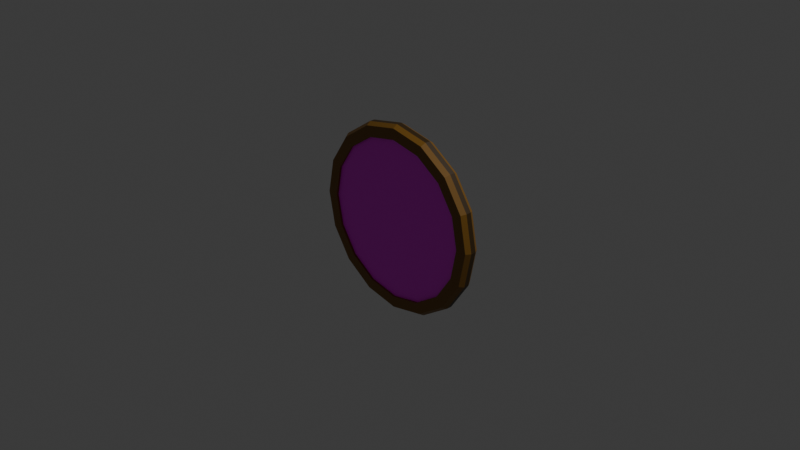 # Source: coin1A_F114_.blend  (saved by Blender 4.4.32; exported with 4.5.12 LTS)
import bpy
from mathutils import Matrix  # noqa: F401  (used for matrix-valued properties, if any)

bpy.ops.wm.read_factory_settings(use_empty=True)
scene = bpy.context.scene
scene.name = 'Scene'

# ---- collections
col_collection = bpy.data.collections.new('Collection'); scene.collection.children.link(col_collection)

# ---- images (referenced by path relative to the original .blend; pixels are not part of the script)
import os
ASSET_DIR = os.environ.get("B2B_ASSET_DIR", "")  # directory of the original .blend (textures are referenced by path, not embedded)
HERE = os.path.dirname(os.path.abspath(__file__))  # packed textures are extracted next to this script under _unpacked/

def load_image(name, relpath, width, height, colorspace="sRGB"):
    """Load a texture the original file referenced (path relative to the .blend, or extracted next to this script)."""
    p = next((c for c in (os.path.join(HERE, relpath), os.path.join(ASSET_DIR, relpath)) if relpath and os.path.exists(c)), "")
    if p:
        img = bpy.data.images.load(p, check_existing=True)
        img.name = name
    else:  # same state as the original file: an image datablock whose file is absent (Cycles renders it pink)
        img = bpy.data.images.new(name, width, height)
        img.source = "FILE"
        img.filepath = "//" + (relpath or name)
    img.colorspace_settings.name = colorspace
    return img
img_coin_image_png_002 = load_image('coin_image.png.002', 'coin_image.png', 1024, 1024, 'sRGB')

# ---- materials (node trees are filled in below, after node groups)
mat_material_001 = bpy.data.materials.new('Material.001')
mat_material_002 = bpy.data.materials.new('Material.002')
mat_material_003 = bpy.data.materials.new('Material.003')

# ---- material node trees
mat_material_001.use_nodes = True; mat_material_001.node_tree.nodes.clear()
_N = mat_material_001.node_tree.nodes; _L = mat_material_001.node_tree.links
n0 = _N.new('ShaderNodeBsdfPrincipled'); n0.name = 'Principled BSDF'; n0.location = (10, 300)
n0.inputs[0].default_value = (0.2195, 0.1046, 0.01229, 1.0)
n1 = _N.new('ShaderNodeOutputMaterial'); n1.name = 'Material Output'; n1.location = (300, 300)
_L.new(n0.outputs[0], n1.inputs[0])
n1.is_active_output = True
mat_material_002.use_nodes = True; mat_material_002.node_tree.nodes.clear()
_N = mat_material_002.node_tree.nodes; _L = mat_material_002.node_tree.links
n0 = _N.new('ShaderNodeBsdfPrincipled'); n0.name = 'Principled BSDF'; n0.location = (10, 300)
n1 = _N.new('ShaderNodeOutputMaterial'); n1.name = 'Material Output'; n1.location = (300, 300)
n2 = _N.new('ShaderNodeTexImage'); n2.name = 'Image Texture'; n2.location = (-280, 275)
n2.image = img_coin_image_png_002
_L.new(n0.outputs[0], n1.inputs[0])
_L.new(n2.outputs[0], n0.inputs[0])
n1.is_active_output = True
mat_material_003.use_nodes = True; mat_material_003.node_tree.nodes.clear()
_N = mat_material_003.node_tree.nodes; _L = mat_material_003.node_tree.links
n0 = _N.new('ShaderNodeBsdfPrincipled'); n0.name = 'Principled BSDF'; n0.location = (10, 300)
n0.inputs[0].default_value = (0.04184, 0.02186, 0.004012, 1.0)
n1 = _N.new('ShaderNodeOutputMaterial'); n1.name = 'Material Output'; n1.location = (300, 300)
_L.new(n0.outputs[0], n1.inputs[0])
n1.is_active_output = True

# ---- world
world_world = bpy.data.worlds.new('World'); scene.world = world_world
world_world.use_nodes = True; world_world.node_tree.nodes.clear()
_N = world_world.node_tree.nodes; _L = world_world.node_tree.links
n0 = _N.new('ShaderNodeOutputWorld'); n0.name = 'World Output'; n0.location = (300, 300)
n1 = _N.new('ShaderNodeBackground'); n1.name = 'Background'; n1.location = (10, 300)
n1.inputs[0].default_value = (0.05088, 0.05088, 0.05088, 1.0)
_L.new(n1.outputs[0], n0.inputs[0])
n0.is_active_output = True
world_world.color = (0.05088, 0.05088, 0.05088)
world_world.sun_shadow_jitter_overblur = 0.0

# ---- cameras
cam_camera = bpy.data.cameras.new('Camera')
cam_camera.clip_end = 100.0
cam_camera.ortho_scale = 7.314

# ---- lights
light_light = bpy.data.lights.new('Light', 'POINT')
light_light.energy = 1000.0
light_light.shadow_soft_size = 0.1

# ---- meshes
me_cylinder = bpy.data.meshes.new('Cylinder')
me_cylinder.from_pydata([(0.0, 0.8796, -1.0), (0.0, 0.8796, 1.0), (0.3366, 0.8126, -1.0), (0.3366, 0.8126, 1.0), (0.6219, 0.6219, -1.0), (0.6219, 0.6219, 1.0), (0.8126, 0.3366, -1.0), (0.8126, 0.3366, 1.0), (0.8796, 0.0, -1.0), (0.8796, 0.0, 1.0), (0.8126, -0.3366, -1.0), (0.8126, -0.3366, 1.0), (0.6219, -0.6219, -1.0), (0.6219, -0.6219, 1.0), (0.3366, -0.8126, -1.0), (0.3366, -0.8126, 1.0), (0.0, -0.8796, -1.0), (0.0, -0.8796, 1.0), (-0.3366, -0.8126, -1.0), (-0.3366, -0.8126, 1.0), (-0.6219, -0.6219, -1.0), (-0.6219, -0.6219, 1.0), (-0.8126, -0.3366, -1.0), (-0.8126, -0.3366, 1.0), (-0.8796, 0.0, -1.0), (-0.8796, 0.0, 1.0), (-0.8126, 0.3366, -1.0), (-0.8126, 0.3366, 1.0), (-0.6219, 0.6219, -1.0), (-0.6219, 0.6219, 1.0), (-0.3366, 0.8126, -1.0), (-0.3366, 0.8126, 1.0), (-2.395e-10, 1.032, -0.5134), (0.395, 0.9537, -0.5134), (0.395, 0.9537, 0.5134), (-2.395e-10, 1.032, 0.5134), (0.7299, 0.7299, -0.5134), (0.7299, 0.7299, 0.5134), (0.9537, 0.395, -0.5134), (0.9537, 0.395, 0.5134), (1.032, -4.184e-10, -0.5134), (1.032, -4.184e-10, 0.5134), (0.9537, -0.395, -0.5134), (0.9537, -0.395, 0.5134), (0.7299, -0.7299, -0.5134), (0.7299, -0.7299, 0.5134), (0.395, -0.9537, -0.5134), (0.395, -0.9537, 0.5134), (-2.395e-10, -1.032, -0.5134), (-2.395e-10, -1.032, 0.5134), (-0.395, -0.9537, -0.5134), (-0.395, -0.9537, 0.5134), (-0.7299, -0.7299, -0.5134), (-0.7299, -0.7299, 0.5134), (-0.9537, -0.395, -0.5134), (-0.9537, -0.395, 0.5134), (-1.032, -4.184e-10, -0.5134), (-1.032, -4.184e-10, 0.5134), (-0.9537, 0.395, -0.5134), (-0.9537, 0.395, 0.5134), (-0.7299, 0.7299, -0.5134), (-0.7299, 0.7299, 0.5134), (-0.395, 0.9537, -0.5134), (-0.395, 0.9537, 0.5134), (0.0, 1.0, -1.397), (0.3827, 0.9239, -1.397), (0.3827, 0.9239, 1.397), (0.0, 1.0, 1.397), (0.7071, 0.7071, -1.397), (0.7071, 0.7071, 1.397), (0.9239, 0.3827, -1.397), (0.9239, 0.3827, 1.397), (1.0, 0.0, -1.397), (1.0, 0.0, 1.397), (0.9239, -0.3827, -1.397), (0.9239, -0.3827, 1.397), (0.7071, -0.7071, -1.397), (0.7071, -0.7071, 1.397), (0.3827, -0.9239, -1.397), (0.3827, -0.9239, 1.397), (0.0, -1.0, -1.397), (0.0, -1.0, 1.397), (-0.3827, -0.9239, -1.397), (-0.3827, -0.9239, 1.397), (-0.7071, -0.7071, -1.397), (-0.7071, -0.7071, 1.397), (-0.9239, -0.3827, -1.397), (-0.9239, -0.3827, 1.397), (-1.0, 0.0, -1.397), (-1.0, 0.0, 1.397), (-0.9239, 0.3827, -1.397), (-0.9239, 0.3827, 1.397), (-0.7071, 0.7071, -1.397), (-0.7071, 0.7071, 1.397), (-0.3827, 0.9239, -1.397), (-0.3827, 0.9239, 1.397), (0.0, 0.8796, -1.397), (0.3366, 0.8126, -1.397), (0.3366, 0.8126, 1.397), (0.0, 0.8796, 1.397), (0.6219, 0.6219, -1.397), (0.6219, 0.6219, 1.397), (0.8126, 0.3366, -1.397), (0.8126, 0.3366, 1.397), (0.8796, 0.0, -1.397), (0.8796, 0.0, 1.397), (0.8126, -0.3366, -1.397), (0.8126, -0.3366, 1.397), (0.6219, -0.6219, -1.397), (0.6219, -0.6219, 1.397), (0.3366, -0.8126, -1.397), (0.3366, -0.8126, 1.397), (0.0, -0.8796, -1.397), (0.0, -0.8796, 1.397), (-0.3366, -0.8126, -1.397), (-0.3366, -0.8126, 1.397), (-0.6219, -0.6219, -1.397), (-0.6219, -0.6219, 1.397), (-0.8126, -0.3366, -1.397), (-0.8126, -0.3366, 1.397), (-0.8796, 0.0, -1.397), (-0.8796, 0.0, 1.397), (-0.8126, 0.3366, -1.397), (-0.8126, 0.3366, 1.397), (-0.6219, 0.6219, -1.397), (-0.6219, 0.6219, 1.397), (-0.3366, 0.8126, -1.397), (-0.3366, 0.8126, 1.397)], [], [(32, 35, 34, 33), (33, 34, 37, 36), (36, 37, 39, 38), (38, 39, 41, 40), (40, 41, 43, 42), (42, 43, 45, 44), (44, 45, 47, 46), (46, 47, 49, 48), (48, 49, 51, 50), (50, 51, 53, 52), (52, 53, 55, 54), (54, 55, 57, 56), (56, 57, 59, 58), (58, 59, 61, 60), (3, 1, 31, 29, 27, 25, 23, 21, 19, 17, 15, 13, 11, 9, 7, 5), (60, 61, 63, 62), (62, 63, 35, 32), (0, 2, 4, 6, 8, 10, 12, 14, 16, 18, 20, 22, 24, 26, 28, 30), (48, 50, 82, 80), (3, 5, 101, 98), (29, 31, 127, 125), (4, 2, 97, 100), (30, 28, 124, 126), (49, 47, 79, 81), (1, 3, 98, 99), (27, 29, 125, 123), (46, 48, 80, 78), (2, 0, 96, 97), (28, 26, 122, 124), (35, 63, 95, 67), (25, 27, 123, 121), (47, 45, 77, 79), (62, 32, 64, 94), (26, 24, 120, 122), (44, 46, 78, 76), (23, 25, 121, 119), (63, 61, 93, 95), (24, 22, 118, 120), (45, 43, 75, 77), (60, 62, 94, 92), (21, 23, 119, 117), (42, 44, 76, 74), (22, 20, 116, 118), (61, 59, 91, 93), (19, 21, 117, 115), (43, 41, 73, 75), (58, 60, 92, 90), (20, 18, 114, 116), (40, 42, 74, 72), (17, 19, 115, 113), (97, 96, 64, 65), (99, 98, 66, 67), (100, 97, 65, 68), (98, 101, 69, 66), (102, 100, 68, 70), (101, 103, 71, 69), (104, 102, 70, 72), (103, 105, 73, 71), (106, 104, 72, 74), (105, 107, 75, 73), (108, 106, 74, 76), (107, 109, 77, 75), (110, 108, 76, 78), (109, 111, 79, 77), (112, 110, 78, 80), (111, 113, 81, 79), (114, 112, 80, 82), (113, 115, 83, 81), (116, 114, 82, 84), (115, 117, 85, 83), (118, 116, 84, 86), (117, 119, 87, 85), (120, 118, 86, 88), (119, 121, 89, 87), (122, 120, 88, 90), (121, 123, 91, 89), (124, 122, 90, 92), (123, 125, 93, 91), (126, 124, 92, 94), (125, 127, 95, 93), (96, 126, 94, 64), (127, 99, 67, 95), (0, 30, 126, 96), (6, 4, 100, 102), (51, 49, 81, 83), (32, 33, 65, 64), (31, 1, 99, 127), (5, 7, 103, 101), (34, 35, 67, 66), (8, 6, 102, 104), (50, 52, 84, 82), (7, 9, 105, 103), (53, 51, 83, 85), (10, 8, 104, 106), (33, 36, 68, 65), (9, 11, 107, 105), (52, 54, 86, 84), (37, 34, 66, 69), (12, 10, 106, 108), (55, 53, 85, 87), (11, 13, 109, 107), (36, 38, 70, 68), (14, 12, 108, 110), (54, 56, 88, 86), (39, 37, 69, 71), (13, 15, 111, 109), (57, 55, 87, 89), (16, 14, 110, 112), (38, 40, 72, 70), (15, 17, 113, 111), (56, 58, 90, 88), (41, 39, 71, 73), (18, 16, 112, 114), (59, 57, 89, 91)])
me_cylinder.polygons.foreach_set('material_index', [2, 2, 2, 2, 2, 2, 2, 2, 2, 2, 2, 2, 2, 2, 1, 2, 2, 1, 0, 0, 0, 0, 0, 0, 0, 0, 0, 0, 0, 0, 0, 0, 0, 0, 0, 0, 0, 0, 0, 0, 0, 0, 0, 0, 0, 0, 0, 0, 0, 0, 0, 0, 0, 0, 0, 0, 0, 0, 0, 0, 0, 0, 0, 0, 0, 0, 0, 0, 0, 0, 0, 0, 0, 0, 0, 0, 0, 0, 0, 0, 0, 0, 0, 0, 0, 0, 0, 0, 0, 0, 0, 0, 0, 0, 0, 0, 0, 0, 0, 0, 0, 0, 0, 0, 0, 0, 0, 0, 0, 0, 0, 0, 0, 0])
_uv = me_cylinder.uv_layers.new(name='UVMap')
_uv.uv.foreach_set('vector', [1.0, 0.5, 1.0, 1.0, 0.9375, 1.0, 0.9375, 0.5, 0.9375, 0.5, 0.9375, 1.0, 0.875, 1.0, 0.875, 0.5, 0.875, 0.5, 0.875, 1.0, 0.8125, 1.0, 0.8125, 0.5, 0.8125, 0.5, 0.8125, 1.0, 0.75, 1.0, 0.75, 0.5, 0.75, 0.5, 0.75, 1.0, 0.6875, 1.0, 0.6875, 0.5, 0.6875, 0.5, 0.6875, 1.0, 0.625, 1.0, 0.625, 0.5, 0.625, 0.5, 0.625, 1.0, 0.5625, 1.0, 0.5625, 0.5, 0.5625, 0.5, 0.5625, 1.0, 0.5, 1.0, 0.5, 0.5, 0.5, 0.5, 0.5, 1.0, 0.4375, 1.0, 0.4375, 0.5, 0.4375, 0.5, 0.4375, 1.0, 0.375, 1.0, 0.375, 0.5, 0.375, 0.5, 0.375, 1.0, 0.3125, 1.0, 0.3125, 0.5, 0.3125, 0.5, 0.3125, 1.0, 0.25, 1.0, 0.25, 0.5, 0.25, 0.5, 0.25, 1.0, 0.1875, 1.0, 0.1875, 0.5, 0.1875, 0.5, 0.1875, 1.0, 0.125, 1.0, 0.125, 0.5, 0.3168, 0.9474, 0.5015, 0.9842, 0.6862, 0.9474, 0.8428, 0.8428, 0.9474, 0.6862, 0.9842, 0.5015, 0.9474, 0.3168, 0.8428, 0.1602, 0.6862, 0.05558, 0.5015, 0.01884, 0.3168, 0.05558, 0.1602, 0.1602, 0.05558, 0.3168, 0.01884, 0.5015, 0.05558, 0.6862, 0.1602, 0.8428, 0.125, 0.5, 0.125, 1.0, 0.0625, 1.0, 0.0625, 0.5, 0.0625, 0.5, 0.0625, 1.0, 0.0, 1.0, 0.0, 0.5, 0.5015, 0.9837, 0.686, 0.947, 0.8425, 0.8425, 0.947, 0.686, 0.9837, 0.5015, 0.947, 0.317, 0.8425, 0.1605, 0.686, 0.05601, 0.5015, 0.01931, 0.317, 0.05601, 0.1605, 0.1605, 0.05601, 0.317, 0.01931, 0.5015, 0.05601, 0.686, 0.1605, 0.8425, 0.317, 0.947, 0.5, 0.5, 0.4375, 0.5, 0.4375, 0.5, 0.5, 0.5, 0.3308, 0.445, 0.3993, 0.3993, 0.3993, 0.3993, 0.3308, 0.445, 0.1007, 0.3993, 0.1692, 0.445, 0.1692, 0.445, 0.1007, 0.3993, 0.8993, 0.3993, 0.8308, 0.445, 0.8308, 0.445, 0.8993, 0.3993, 0.6692, 0.445, 0.6007, 0.3993, 0.6007, 0.3993, 0.6692, 0.445, 0.5, 1.0, 0.5625, 1.0, 0.5625, 1.0, 0.5, 1.0, 0.25, 0.4611, 0.3308, 0.445, 0.3308, 0.445, 0.25, 0.4611, 0.05498, 0.3308, 0.1007, 0.3993, 0.1007, 0.3993, 0.05498, 0.3308, 0.5625, 0.5, 0.5, 0.5, 0.5, 0.5, 0.5625, 0.5, 0.8308, 0.445, 0.75, 0.4611, 0.75, 0.4611, 0.8308, 0.445, 0.6007, 0.3993, 0.555, 0.3308, 0.555, 0.3308, 0.6007, 0.3993, 0.0, 1.0, 0.0625, 1.0, 0.0625, 1.0, 0.0, 1.0, 0.03891, 0.25, 0.05498, 0.3308, 0.05498, 0.3308, 0.03891, 0.25, 0.5625, 1.0, 0.625, 1.0, 0.625, 1.0, 0.5625, 1.0, 0.0625, 0.5, 0.0, 0.5, 0.0, 0.5, 0.0625, 0.5, 0.555, 0.3308, 0.5389, 0.25, 0.5389, 0.25, 0.555, 0.3308, 0.625, 0.5, 0.5625, 0.5, 0.5625, 0.5, 0.625, 0.5, 0.05498, 0.1692, 0.03891, 0.25, 0.03891, 0.25, 0.05498, 0.1692, 0.0625, 1.0, 0.125, 1.0, 0.125, 1.0, 0.0625, 1.0, 0.5389, 0.25, 0.555, 0.1692, 0.555, 0.1692, 0.5389, 0.25, 0.625, 1.0, 0.6875, 1.0, 0.6875, 1.0, 0.625, 1.0, 0.125, 0.5, 0.0625, 0.5, 0.0625, 0.5, 0.125, 0.5, 0.1007, 0.1007, 0.05498, 0.1692, 0.05498, 0.1692, 0.1007, 0.1007, 0.6875, 0.5, 0.625, 0.5, 0.625, 0.5, 0.6875, 0.5, 0.555, 0.1692, 0.6007, 0.1007, 0.6007, 0.1007, 0.555, 0.1692, 0.125, 1.0, 0.1875, 1.0, 0.1875, 1.0, 0.125, 1.0, 0.1692, 0.05498, 0.1007, 0.1007, 0.1007, 0.1007, 0.1692, 0.05498, 0.6875, 1.0, 0.75, 1.0, 0.75, 1.0, 0.6875, 1.0, 0.1875, 0.5, 0.125, 0.5, 0.125, 0.5, 0.1875, 0.5, 0.6007, 0.1007, 0.6692, 0.05498, 0.6692, 0.05498, 0.6007, 0.1007, 0.75, 0.5, 0.6875, 0.5, 0.6875, 0.5, 0.75, 0.5, 0.25, 0.03891, 0.1692, 0.05498, 0.1692, 0.05498, 0.25, 0.03891, 0.8308, 0.445, 0.75, 0.4611, 0.75, 0.49, 0.8418, 0.4717, 0.25, 0.4611, 0.3308, 0.445, 0.3418, 0.4717, 0.25, 0.49, 0.8993, 0.3993, 0.8308, 0.445, 0.8418, 0.4717, 0.9197, 0.4197, 0.3308, 0.445, 0.3993, 0.3993, 0.4197, 0.4197, 0.3418, 0.4717, 0.945, 0.3308, 0.8993, 0.3993, 0.9197, 0.4197, 0.9717, 0.3418, 0.3993, 0.3993, 0.445, 0.3308, 0.4717, 0.3418, 0.4197, 0.4197, 0.9611, 0.25, 0.945, 0.3308, 0.9717, 0.3418, 0.99, 0.25, 0.445, 0.3308, 0.4611, 0.25, 0.49, 0.25, 0.4717, 0.3418, 0.945, 0.1692, 0.9611, 0.25, 0.99, 0.25, 0.9717, 0.1582, 0.4611, 0.25, 0.445, 0.1692, 0.4717, 0.1582, 0.49, 0.25, 0.8993, 0.1007, 0.945, 0.1692, 0.9717, 0.1582, 0.9197, 0.08029, 0.445, 0.1692, 0.3993, 0.1007, 0.4197, 0.08029, 0.4717, 0.1582, 0.8308, 0.05498, 0.8993, 0.1007, 0.9197, 0.08029, 0.8418, 0.02827, 0.3993, 0.1007, 0.3308, 0.05498, 0.3418, 0.02827, 0.4197, 0.08029, 0.75, 0.03891, 0.8308, 0.05498, 0.8418, 0.02827, 0.75, 0.01, 0.3308, 0.05498, 0.25, 0.03891, 0.25, 0.01, 0.3418, 0.02827, 0.6692, 0.05498, 0.75, 0.03891, 0.75, 0.01, 0.6582, 0.02827, 0.25, 0.03891, 0.1692, 0.05498, 0.1582, 0.02827, 0.25, 0.01, 0.6007, 0.1007, 0.6692, 0.05498, 0.6582, 0.02827, 0.5803, 0.08029, 0.1692, 0.05498, 0.1007, 0.1007, 0.08029, 0.08029, 0.1582, 0.02827, 0.555, 0.1692, 0.6007, 0.1007, 0.5803, 0.08029, 0.5283, 0.1582, 0.1007, 0.1007, 0.05498, 0.1692, 0.02827, 0.1582, 0.08029, 0.08029, 0.5389, 0.25, 0.555, 0.1692, 0.5283, 0.1582, 0.51, 0.25, 0.05498, 0.1692, 0.03891, 0.25, 0.01, 0.25, 0.02827, 0.1582, 0.555, 0.3308, 0.5389, 0.25, 0.51, 0.25, 0.5283, 0.3418, 0.03891, 0.25, 0.05498, 0.3308, 0.02827, 0.3418, 0.01, 0.25, 0.6007, 0.3993, 0.555, 0.3308, 0.5283, 0.3418, 0.5803, 0.4197, 0.05498, 0.3308, 0.1007, 0.3993, 0.08029, 0.4197, 0.02827, 0.3418, 0.6692, 0.445, 0.6007, 0.3993, 0.5803, 0.4197, 0.6582, 0.4717, 0.1007, 0.3993, 0.1692, 0.445, 0.1582, 0.4717, 0.08029, 0.4197, 0.75, 0.4611, 0.6692, 0.445, 0.6582, 0.4717, 0.75, 0.49, 0.1692, 0.445, 0.25, 0.4611, 0.25, 0.49, 0.1582, 0.4717, 0.75, 0.4611, 0.6692, 0.445, 0.6692, 0.445, 0.75, 0.4611, 0.945, 0.3308, 0.8993, 0.3993, 0.8993, 0.3993, 0.945, 0.3308, 0.4375, 1.0, 0.5, 1.0, 0.5, 1.0, 0.4375, 1.0, 1.0, 0.5, 0.9375, 0.5, 0.9375, 0.5, 1.0, 0.5, 0.1692, 0.445, 0.25, 0.4611, 0.25, 0.4611, 0.1692, 0.445, 0.3993, 0.3993, 0.445, 0.3308, 0.445, 0.3308, 0.3993, 0.3993, 0.9375, 1.0, 1.0, 1.0, 1.0, 1.0, 0.9375, 1.0, 0.9611, 0.25, 0.945, 0.3308, 0.945, 0.3308, 0.9611, 0.25, 0.4375, 0.5, 0.375, 0.5, 0.375, 0.5, 0.4375, 0.5, 0.445, 0.3308, 0.4611, 0.25, 0.4611, 0.25, 0.445, 0.3308, 0.375, 1.0, 0.4375, 1.0, 0.4375, 1.0, 0.375, 1.0, 0.945, 0.1692, 0.9611, 0.25, 0.9611, 0.25, 0.945, 0.1692, 0.9375, 0.5, 0.875, 0.5, 0.875, 0.5, 0.9375, 0.5, 0.4611, 0.25, 0.445, 0.1692, 0.445, 0.1692, 0.4611, 0.25, 0.375, 0.5, 0.3125, 0.5, 0.3125, 0.5, 0.375, 0.5, 0.875, 1.0, 0.9375, 1.0, 0.9375, 1.0, 0.875, 1.0, 0.8993, 0.1007, 0.945, 0.1692, 0.945, 0.1692, 0.8993, 0.1007, 0.3125, 1.0, 0.375, 1.0, 0.375, 1.0, 0.3125, 1.0, 0.445, 0.1692, 0.3993, 0.1007, 0.3993, 0.1007, 0.445, 0.1692, 0.875, 0.5, 0.8125, 0.5, 0.8125, 0.5, 0.875, 0.5, 0.8308, 0.05498, 0.8993, 0.1007, 0.8993, 0.1007, 0.8308, 0.05498, 0.3125, 0.5, 0.25, 0.5, 0.25, 0.5, 0.3125, 0.5, 0.8125, 1.0, 0.875, 1.0, 0.875, 1.0, 0.8125, 1.0, 0.3993, 0.1007, 0.3308, 0.05498, 0.3308, 0.05498, 0.3993, 0.1007, 0.25, 1.0, 0.3125, 1.0, 0.3125, 1.0, 0.25, 1.0, 0.75, 0.03891, 0.8308, 0.05498, 0.8308, 0.05498, 0.75, 0.03891, 0.8125, 0.5, 0.75, 0.5, 0.75, 0.5, 0.8125, 0.5, 0.3308, 0.05498, 0.25, 0.03891, 0.25, 0.03891, 0.3308, 0.05498, 0.25, 0.5, 0.1875, 0.5, 0.1875, 0.5, 0.25, 0.5, 0.75, 1.0, 0.8125, 1.0, 0.8125, 1.0, 0.75, 1.0, 0.6692, 0.05498, 0.75, 0.03891, 0.75, 0.03891, 0.6692, 0.05498, 0.1875, 1.0, 0.25, 1.0, 0.25, 1.0, 0.1875, 1.0])
me_cylinder.materials.append(mat_material_001)
me_cylinder.materials.append(mat_material_002)
me_cylinder.materials.append(mat_material_003)
me_cylinder.update()

# ---- objects
ob_light = bpy.data.objects.new('Light', light_light)
ob_camera = bpy.data.objects.new('Camera', cam_camera)
ob_cylinder = bpy.data.objects.new('Cylinder', me_cylinder)

# ---- transforms, parenting, visibility, modifiers, constraints
ob_light.location = (4.076, 1.005, 5.904)
ob_light.rotation_euler = (0.6503, 0.05522, 1.866)
ob_light.lock_rotations_4d = False
ob_light.empty_display_type = 'ARROWS'
ob_light.color = (0.0, 0.0, 0.0, 0.0)
ob_light.lineart.crease_threshold = 0.0
ob_camera.location = (7.359, -6.926, 4.958)
ob_camera.rotation_euler = (1.109, 0.0, 0.8149)
ob_camera.lock_rotations_4d = False
ob_camera.empty_display_type = 'ARROWS'
ob_camera.color = (0.0, 0.0, 0.0, 0.0)
ob_camera.display_type = 'WIRE'
ob_camera.lineart.crease_threshold = 0.0
ob_cylinder.location = (0.0, 0.0, 0.0)
ob_cylinder.rotation_euler = (-1.571, -0.0, 0.0)
ob_cylinder.scale = (1.0, 1.0, -0.05693)

# ---- collection membership
col_collection.objects.link(ob_light)
col_collection.objects.link(ob_camera)
col_collection.objects.link(ob_cylinder)

# ---- scene / render settings (as saved in the file)
scene.camera = ob_camera
scene.frame_start = 1; scene.frame_end = 250; scene.frame_set(1)
scene.render.engine = 'BLENDER_EEVEE_NEXT'
bpy.context.view_layer.update()
